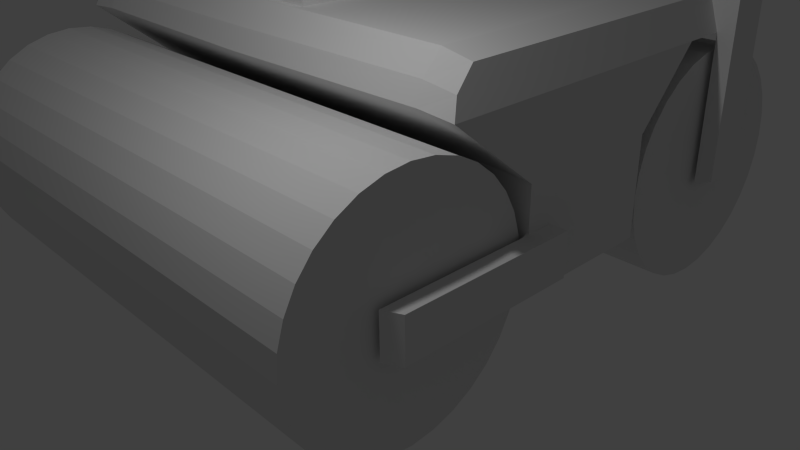 # Source: steamroller.blend  (saved by Blender 2.73.0; exported with 4.5.12 LTS)
import bpy
from mathutils import Matrix  # noqa: F401  (used for matrix-valued properties, if any)

bpy.ops.wm.read_factory_settings(use_empty=True)
scene = bpy.context.scene
scene.name = 'Scene'

# ---- collections
col_collection_1 = bpy.data.collections.new('Collection 1'); scene.collection.children.link(col_collection_1)

# ---- materials (node trees are filled in below, after node groups)
mat_material = bpy.data.materials.new('Material')
mat_material.alpha_threshold = 0.0
mat_material.use_transparent_shadow = False
mat_material.roughness = 0.5
mat_material.line_color = (0.0, 0.0, 0.0, 1.0)

# ---- material node trees

# ---- world
world_world = bpy.data.worlds.new('World'); scene.world = world_world
world_world.color = (0.05088, 0.05088, 0.05088)
world_world.use_sun_shadow = False
world_world.sun_shadow_jitter_overblur = 0.0
world_world.cycles.sampling_method = 'MANUAL'
world_world.cycles.sample_map_resolution = 256

# ---- cameras
cam_camera = bpy.data.cameras.new('Camera')
cam_camera.clip_end = 100.0
cam_camera.lens = 35.0
cam_camera.sensor_width = 32.0
cam_camera.sensor_height = 18.0
cam_camera.ortho_scale = 7.314
cam_camera.dof.focus_distance = 0.0
cam_camera.dof.aperture_fstop = 128.0

# ---- lights
light_lamp = bpy.data.lights.new('Lamp', 'POINT')
light_lamp.transmission_factor = 0.0
light_lamp.cutoff_distance = 30.0
light_lamp.energy = 100.0
light_lamp.shadow_buffer_clip_start = 1.001
light_lamp.shadow_soft_size = 0.1
light_lamp.shadow_maximum_resolution = 0.006
light_lamp.use_absolute_resolution = True
light_lamp.cycles.use_multiple_importance_sampling = False

# ---- meshes
me_cube = bpy.data.meshes.new('Cube')
me_cube.from_pydata([(3.051, 1.0, 0.9974), (3.051, -0.7677, 0.9974), (3.051, 1.749, 2.997), (3.051, -1.786, 2.997), (3.051, -5.96e-08, 0.9974), (0.0, 1.0, 0.9974), (3.051, 1.0, 2.176), (0.0, -0.7677, 0.9974), (3.051, -0.7677, 2.176), (3.051, -5.364e-07, 2.997), (0.0, 1.749, 2.997), (0.0, -1.786, 2.997), (0.0, 1.0, 2.176), (0.0, -0.7677, 2.176), (3.051, -2.98e-07, 2.176), (2.916, 3.271, 2.928), (0.0, 1.192e-07, 0.9974), (2.988, -0.8095, 1.402), (2.988, -0.8363, 1.13), (2.988, -0.9155, 0.8689), (2.988, -1.044, 0.6282), (2.988, -1.217, 0.4173), (2.988, -1.428, 0.2442), (2.988, -1.669, 0.1156), (2.988, -1.93, 0.03637), (2.988, -2.201, 0.009622), (2.988, -2.473, 0.03637), (2.988, -2.734, 0.1156), (2.988, -2.975, 0.2442), (2.988, -3.186, 0.4173), (2.988, -3.359, 0.6282), (2.988, -3.487, 0.8689), (2.988, -3.567, 1.13), (2.988, -3.593, 1.402), (2.988, -3.567, 1.673), (2.988, -3.487, 1.934), (2.988, -3.359, 2.175), (2.988, -3.186, 2.386), (2.988, -2.975, 2.559), (2.988, -2.734, 2.688), (2.988, -2.473, 2.767), (2.988, -2.201, 2.794), (2.988, -1.93, 2.767), (2.988, -1.669, 2.688), (2.988, -1.428, 2.559), (2.988, -1.217, 2.386), (2.988, -1.044, 2.175), (2.988, -0.9155, 1.934), (2.988, -0.8363, 1.673), (2.988, 3.892, 1.402), (2.988, 3.865, 1.13), (2.988, 3.786, 0.8689), (2.988, 3.657, 0.6282), (2.988, 3.484, 0.4173), (2.988, 3.273, 0.2442), (2.988, 3.032, 0.1156), (2.988, 2.771, 0.03637), (2.988, 2.5, 0.009622), (2.988, 2.228, 0.03637), (2.988, 1.967, 0.1156), (2.988, 1.726, 0.2442), (2.988, 1.515, 0.4173), (2.988, 1.342, 0.6282), (2.988, 1.214, 0.8689), (2.988, 1.135, 1.13), (2.988, 1.108, 1.402), (2.988, 1.135, 1.673), (2.988, 1.214, 1.934), (2.988, 1.342, 2.175), (2.988, 1.515, 2.386), (2.988, 1.726, 2.559), (2.988, 1.967, 2.688), (2.988, 2.228, 2.767), (2.988, 2.5, 2.794), (2.988, 2.771, 2.767), (2.988, 3.032, 2.688), (2.988, 3.273, 2.559), (2.988, 3.484, 2.386), (2.988, 3.657, 2.175), (2.988, 3.786, 1.934), (2.988, 3.865, 1.673), (2.916, 1.749, 3.402), (2.916, -1.439, 3.402), (2.916, -5.364e-07, 3.402), (0.0, 1.749, 3.471), (0.0, -1.439, 3.471), (0.0, -1.788e-07, 3.471), (0.0, 3.271, 2.997), (2.916, 3.158, 3.295), (0.0, 3.158, 3.364), (2.988, -0.8229, 1.266), (0.0, -0.8095, 1.402), (0.0, -0.8363, 1.13), (2.988, -0.8759, 0.9995), (0.0, -0.9155, 0.8689), (2.988, -0.9798, 0.7486), (0.0, -1.044, 0.6282), (2.988, -1.131, 0.5228), (0.0, -1.217, 0.4173), (2.988, -1.323, 0.3308), (0.0, -1.428, 0.2442), (2.988, -1.548, 0.1799), (0.0, -1.669, 0.1156), (2.988, -1.799, 0.07597), (0.0, -1.93, 0.03637), (2.988, -2.066, 0.02299), (0.0, -2.201, 0.009621), (2.988, -2.337, 0.02299), (0.0, -2.473, 0.03637), (2.988, -2.604, 0.07597), (0.0, -2.734, 0.1156), (2.988, -2.854, 0.1799), (0.0, -2.975, 0.2442), (2.988, -3.08, 0.3308), (0.0, -3.186, 0.4173), (2.988, -3.272, 0.5228), (0.0, -3.359, 0.6282), (2.988, -3.423, 0.7486), (0.0, -3.487, 0.8689), (2.988, -3.527, 0.9995), (0.0, -3.567, 1.13), (2.988, -3.58, 1.266), (0.0, -3.593, 1.402), (2.988, -3.58, 1.537), (0.0, -3.567, 1.673), (2.988, -3.527, 1.804), (0.0, -3.487, 1.934), (2.988, -3.423, 2.055), (0.0, -3.359, 2.175), (2.988, -3.272, 2.28), (0.0, -3.186, 2.386), (2.988, -3.08, 2.472), (0.0, -2.975, 2.559), (2.988, -2.854, 2.623), (0.0, -2.734, 2.688), (2.988, -2.604, 2.727), (0.0, -2.473, 2.767), (2.988, -2.337, 2.78), (0.0, -2.201, 2.794), (2.988, -2.066, 2.78), (0.0, -1.93, 2.767), (2.988, -1.799, 2.727), (0.0, -1.669, 2.688), (2.988, -1.548, 2.623), (0.0, -1.428, 2.559), (2.988, -1.323, 2.472), (0.0, -1.217, 2.386), (2.988, -1.131, 2.28), (0.0, -1.044, 2.175), (2.988, -0.9798, 2.055), (0.0, -0.9155, 1.934), (2.988, -0.8759, 1.804), (0.0, -0.8363, 1.673), (2.988, -0.8229, 1.537), (2.988, 3.878, 1.266), (0.0, 3.892, 1.402), (0.0, 3.865, 1.13), (2.988, 3.825, 0.9995), (0.0, 3.786, 0.8689), (2.988, 3.721, 0.7486), (0.0, 3.657, 0.6282), (2.988, 3.571, 0.5228), (0.0, 3.484, 0.4173), (2.988, 3.379, 0.3308), (0.0, 3.273, 0.2442), (2.988, 3.153, 0.1799), (0.0, 3.032, 0.1156), (2.988, 2.902, 0.07597), (0.0, 2.771, 0.03637), (2.988, 2.636, 0.02299), (0.0, 2.5, 0.009621), (2.988, 2.364, 0.02299), (0.0, 2.228, 0.03637), (2.988, 2.098, 0.07597), (0.0, 1.967, 0.1156), (2.988, 1.847, 0.1799), (0.0, 1.726, 0.2442), (2.988, 1.621, 0.3308), (0.0, 1.515, 0.4173), (2.988, 1.429, 0.5228), (0.0, 1.342, 0.6282), (2.988, 1.278, 0.7486), (0.0, 1.214, 0.8689), (2.988, 1.174, 0.9995), (0.0, 1.135, 1.13), (2.988, 1.121, 1.266), (0.0, 1.108, 1.402), (2.988, 1.121, 1.537), (0.0, 1.135, 1.673), (2.988, 1.174, 1.804), (0.0, 1.214, 1.934), (2.988, 1.278, 2.055), (0.0, 1.342, 2.175), (2.988, 1.429, 2.28), (0.0, 1.515, 2.386), (2.988, 1.621, 2.472), (0.0, 1.726, 2.559), (2.988, 1.847, 2.623), (0.0, 1.967, 2.688), (2.988, 2.098, 2.727), (0.0, 2.228, 2.767), (2.988, 2.364, 2.78), (0.0, 2.5, 2.794), (2.988, 2.636, 2.78), (0.0, 2.771, 2.767), (2.988, 2.902, 2.727), (0.0, 3.032, 2.688), (2.988, 3.153, 2.623), (0.0, 3.273, 2.559), (2.988, 3.379, 2.472), (0.0, 3.484, 2.386), (2.988, 3.571, 2.28), (0.0, 3.657, 2.175), (2.988, 3.721, 2.055), (0.0, 3.786, 1.934), (2.988, 3.825, 1.804), (0.0, 3.865, 1.673), (2.988, 3.878, 1.537), (0.0, 3.825, 1.804), (0.0, 3.878, 1.537), (0.0, 3.721, 2.055), (0.0, 3.571, 2.28), (0.0, 3.379, 2.472), (0.0, 3.153, 2.623), (0.0, 2.902, 2.727), (0.0, 2.636, 2.78), (0.0, 2.364, 2.78), (0.0, 2.098, 2.727), (0.0, 1.847, 2.623), (0.0, 1.621, 2.472), (0.0, 1.429, 2.28), (0.0, 1.278, 2.055), (0.0, 1.174, 1.804), (0.0, 1.121, 1.537), (0.0, 1.121, 1.266), (0.0, 1.174, 0.9995), (0.0, 1.278, 0.7486), (0.0, 1.429, 0.5228), (0.0, 1.621, 0.3308), (0.0, 1.847, 0.1799), (0.0, 2.098, 0.07597), (0.0, 2.364, 0.02299), (0.0, 2.636, 0.02299), (0.0, 2.902, 0.07597), (0.0, 3.153, 0.1799), (0.0, 3.379, 0.3308), (0.0, 3.571, 0.5228), (0.0, 3.721, 0.7486), (0.0, 3.825, 0.9995), (0.0, 3.878, 1.266), (0.0, -0.8759, 1.804), (0.0, -0.8229, 1.537), (0.0, -0.9798, 2.055), (0.0, -1.131, 2.28), (0.0, -1.323, 2.472), (0.0, -1.548, 2.623), (0.0, -1.799, 2.727), (0.0, -2.066, 2.78), (0.0, -2.337, 2.78), (0.0, -2.604, 2.727), (0.0, -2.854, 2.623), (0.0, -3.08, 2.472), (0.0, -3.272, 2.28), (0.0, -3.423, 2.055), (0.0, -3.527, 1.804), (0.0, -3.58, 1.537), (0.0, -3.58, 1.266), (0.0, -3.527, 0.9995), (0.0, -3.423, 0.7486), (0.0, -3.272, 0.5228), (0.0, -3.08, 0.3308), (0.0, -2.854, 0.1799), (0.0, -2.604, 0.07597), (0.0, -2.337, 0.02299), (0.0, -2.066, 0.02299), (0.0, -1.799, 0.07597), (0.0, -1.548, 0.1799), (0.0, -1.323, 0.3308), (0.0, -1.131, 0.5228), (0.0, -0.9798, 0.7486), (0.0, -0.8759, 0.9995), (0.0, -0.8229, 1.266), (2.916, 2.764, 3.402), (2.916, 2.256, 3.402), (3.051, 2.256, 2.997), (3.051, 2.764, 2.997), (0.0, 2.764, 3.471), (0.0, 2.256, 3.471), (0.0, 2.256, 2.997), (0.0, 2.764, 2.997), (3.25, 2.764, 3.407), (3.25, 2.256, 3.407), (3.25, 2.256, 2.967), (3.25, 2.764, 2.967), (3.051, 2.256, 1.229), (3.051, 2.764, 1.229), (3.25, 2.256, 1.324), (3.25, 2.764, 1.324), (0.614, -0.3979, 3.439), (0.614, -1.364, 3.439), (0.614, -0.3979, 3.666), (0.614, -1.364, 3.666), (0.0, -0.3979, 3.666), (0.614, -0.3979, 3.552), (0.0, -0.3979, 3.439), (0.614, -0.6434, 3.666), (0.614, -1.364, 3.552), (0.614, -0.6434, 3.439), (0.0, -1.364, 3.666), (0.0, -1.364, 3.439), (0.0, -0.6434, 3.666), (0.0, -0.6434, 3.439), (0.0, -1.364, 3.552), (0.614, -0.6434, 3.552), (0.0, -0.3979, 3.552), (0.614, -0.3979, 4.574), (0.0, -0.3979, 4.574), (0.614, -0.5426, 4.574), (0.0, -0.5426, 4.574), (2.632, 1.0, 1.027), (2.632, -0.7677, 1.027), (2.632, 1.749, 3.027), (2.632, -1.786, 3.027), (2.632, 1.0, 2.206), (2.632, -0.7677, 2.206), (2.632, 2.98e-08, 1.027), (2.564, 1.749, 3.467), (2.564, -1.439, 3.467), (2.564, -3.576e-07, 3.467), (2.564, 3.271, 2.993), (2.564, 3.158, 3.36), (2.632, 2.256, 3.027), (2.632, 2.764, 3.027), (2.564, 2.256, 3.467), (2.564, 2.764, 3.467), (2.983, -1.694, 3.2), (2.983, 1.749, 3.2), (2.983, -5.364e-07, 3.2), (2.916, 3.214, 3.112), (0.0, 3.214, 3.181), (2.983, 2.256, 3.2), (2.983, 2.764, 3.2), (3.25, 2.256, 3.187), (3.25, 2.764, 3.187), (0.0, -1.694, 3.234), (2.598, -1.694, 3.247), (2.564, 3.214, 3.176), (2.916, -0.4499, 1.16), (2.916, -0.4499, 1.667), (3.051, -0.8549, 1.667), (3.051, -0.8549, 1.16), (3.25, -0.4451, 1.16), (3.25, -0.4451, 1.667), (3.25, -0.8855, 1.667), (3.25, -0.8855, 1.16), (3.051, -2.623, 1.667), (3.051, -2.623, 1.16), (3.25, -2.528, 1.667), (3.25, -2.528, 1.16), (2.983, -0.6524, 1.667), (2.983, -0.6524, 1.16), (3.25, -0.6653, 1.667), (3.25, -0.6653, 1.16)], [], [(337, 336, 81, 83), (14, 9, 3, 8), (321, 323, 12, 10), (323, 319, 5, 12), (320, 324, 13, 7), (324, 322, 11, 13), (4, 14, 8, 1), (0, 6, 14, 4), (6, 2, 9, 14), (341, 285, 15, 338), (319, 325, 16, 5), (325, 320, 7, 16), (281, 90, 18, 92), (280, 93, 19, 94), (279, 95, 20, 96), (278, 97, 21, 98), (277, 99, 22, 100), (276, 101, 23, 102), (275, 103, 24, 104), (274, 105, 25, 106), (273, 107, 26, 108), (272, 109, 27, 110), (271, 111, 28, 112), (270, 113, 29, 114), (269, 115, 30, 116), (268, 117, 31, 118), (267, 119, 32, 120), (266, 121, 33, 122), (265, 123, 34, 124), (264, 125, 35, 126), (263, 127, 36, 128), (262, 129, 37, 130), (261, 131, 38, 132), (260, 133, 39, 134), (259, 135, 40, 136), (258, 137, 41, 138), (257, 139, 42, 140), (256, 141, 43, 142), (255, 143, 44, 144), (254, 145, 45, 146), (253, 147, 46, 148), (252, 149, 47, 150), (18, 90, 17, 153, 48, 151, 47, 149, 46, 147, 45, 145, 44, 143, 43, 141, 42, 139, 41, 137, 40, 135, 39, 133, 38, 131, 37, 129, 36, 127, 35, 125, 34, 123, 33, 121, 32, 119, 31, 117, 30, 115, 29, 113, 28, 111, 27, 109, 26, 107, 25, 105, 24, 103, 23, 101, 22, 99, 21, 97, 20, 95, 19, 93), (251, 153, 17, 91), (250, 151, 48, 152), (249, 154, 50, 156), (248, 157, 51, 158), (247, 159, 52, 160), (246, 161, 53, 162), (245, 163, 54, 164), (244, 165, 55, 166), (243, 167, 56, 168), (242, 169, 57, 170), (241, 171, 58, 172), (240, 173, 59, 174), (239, 175, 60, 176), (238, 177, 61, 178), (237, 179, 62, 180), (236, 181, 63, 182), (235, 183, 64, 184), (234, 185, 65, 186), (233, 187, 66, 188), (232, 189, 67, 190), (231, 191, 68, 192), (230, 193, 69, 194), (229, 195, 70, 196), (228, 197, 71, 198), (227, 199, 72, 200), (226, 201, 73, 202), (225, 203, 74, 204), (224, 205, 75, 206), (223, 207, 76, 208), (222, 209, 77, 210), (221, 211, 78, 212), (220, 213, 79, 214), (50, 154, 49, 217, 80, 215, 79, 213, 78, 211, 77, 209, 76, 207, 75, 205, 74, 203, 73, 201, 72, 199, 71, 197, 70, 195, 69, 193, 68, 191, 67, 189, 66, 187, 65, 185, 64, 183, 63, 181, 62, 179, 61, 177, 60, 175, 59, 173, 58, 171, 57, 169, 56, 167, 55, 165, 54, 163, 53, 161, 52, 159, 51, 157), (219, 217, 49, 155), (218, 215, 80, 216), (328, 86, 85, 327), (326, 84, 86, 328), (335, 337, 83, 82), (346, 339, 89, 330), (334, 282, 88, 330), (332, 289, 87, 329), (214, 79, 215, 218), (216, 80, 217, 219), (212, 78, 213, 220), (210, 77, 211, 221), (208, 76, 209, 222), (206, 75, 207, 223), (204, 74, 205, 224), (202, 73, 203, 225), (200, 72, 201, 226), (198, 71, 199, 227), (196, 70, 197, 228), (194, 69, 195, 229), (192, 68, 193, 230), (190, 67, 191, 231), (188, 66, 189, 232), (186, 65, 187, 233), (184, 64, 185, 234), (182, 63, 183, 235), (180, 62, 181, 236), (178, 61, 179, 237), (176, 60, 177, 238), (174, 59, 175, 239), (172, 58, 173, 240), (170, 57, 171, 241), (168, 56, 169, 242), (166, 55, 167, 243), (164, 54, 165, 244), (162, 53, 163, 245), (160, 52, 161, 246), (158, 51, 159, 247), (156, 50, 157, 248), (155, 49, 154, 249), (150, 47, 151, 250), (152, 48, 153, 251), (148, 46, 149, 252), (146, 45, 147, 253), (144, 44, 145, 254), (142, 43, 143, 255), (140, 42, 141, 256), (138, 41, 139, 257), (136, 40, 137, 258), (134, 39, 135, 259), (132, 38, 133, 260), (130, 37, 131, 261), (128, 36, 129, 262), (126, 35, 127, 263), (124, 34, 125, 264), (122, 33, 123, 265), (120, 32, 121, 266), (118, 31, 119, 267), (116, 30, 117, 268), (114, 29, 115, 269), (112, 28, 113, 270), (110, 27, 111, 271), (108, 26, 109, 272), (106, 25, 107, 273), (104, 24, 105, 274), (102, 23, 103, 275), (100, 22, 101, 276), (98, 21, 99, 277), (96, 20, 97, 278), (94, 19, 95, 279), (92, 18, 93, 280), (91, 17, 90, 281), (340, 284, 292, 342), (321, 10, 288, 331), (331, 288, 289, 332), (326, 81, 283, 333), (333, 283, 282, 334), (336, 2, 284, 340), (341, 282, 290, 343), (342, 292, 293, 343), (282, 283, 291, 290), (335, 345, 322, 3), (294, 295, 297, 296), (292, 284, 294, 296), (285, 293, 297, 295), (344, 345, 327, 85), (293, 292, 296, 297), (284, 285, 295, 294), (314, 303, 298, 304), (313, 306, 299, 307), (311, 304, 298, 307), (301, 305, 310, 308), (310, 305, 317, 318), (309, 311, 307, 299), (306, 312, 309, 299), (301, 308, 312, 306), (303, 313, 307, 298), (300, 305, 313, 303), (305, 301, 306, 313), (302, 300, 303, 314), (317, 315, 316, 318), (305, 300, 315, 317), (300, 302, 316, 315), (287, 333, 334, 286), (84, 326, 333, 287), (284, 331, 332, 285), (2, 321, 331, 284), (285, 332, 329, 15), (286, 334, 330, 89), (338, 346, 330, 88), (81, 326, 328, 83), (83, 328, 327, 82), (4, 1, 320, 325), (0, 4, 325, 319), (8, 3, 322, 324), (1, 8, 324, 320), (6, 0, 319, 323), (2, 6, 323, 321), (15, 329, 346, 338), (11, 322, 345, 344), (82, 327, 345, 335), (291, 342, 343, 290), (285, 341, 343, 293), (81, 336, 340, 283), (283, 340, 342, 291), (329, 87, 339, 346), (3, 9, 337, 335), (282, 341, 338, 88), (9, 2, 336, 337), (359, 349, 353, 361), (360, 347, 351, 362), (361, 353, 354, 362), (347, 348, 352, 351), (355, 356, 358, 357), (353, 349, 355, 357), (350, 354, 358, 356), (354, 353, 357, 358), (349, 350, 356, 355), (352, 361, 362, 351), (350, 360, 362, 354), (348, 359, 361, 352)])
_uv = me_cube.uv_layers.new(name='UVMap')
_uv.uv.foreach_set('vector', [0.7522, 0.1911, 0.8043, 0.1863, 0.8043, 0.1914, 0.7523, 0.1958, 0.7521, 0.1616, 0.7521, 0.1863, 0.698, 0.1805, 0.7274, 0.1582, 0.812, 0.1728, 0.7865, 0.1513, 0.8293, 0.08808, 0.8723, 0.1178, 0.7865, 0.1513, 0.7704, 0.1392, 0.7903, 0.07469, 0.8293, 0.08808, 0.734, 0.1401, 0.7182, 0.1523, 0.6815, 0.0992, 0.7141, 0.08111, 0.7182, 0.1523, 0.692, 0.1716, 0.6499, 0.1295, 0.6815, 0.0992, 0.7521, 0.1441, 0.7521, 0.1616, 0.7274, 0.1582, 0.7359, 0.1437, 0.7684, 0.1431, 0.777, 0.1579, 0.7521, 0.1616, 0.7521, 0.1441, 0.777, 0.1579, 0.8043, 0.1813, 0.7521, 0.1863, 0.7521, 0.1616, 0.8214, 0.1894, 0.8213, 0.1875, 0.8261, 0.1894, 0.8255, 0.1901, 0.7704, 0.1392, 0.7521, 0.1371, 0.7511, 0.07272, 0.7903, 0.07469, 0.7521, 0.1371, 0.734, 0.1401, 0.7141, 0.08111, 0.7511, 0.07272, 0.0861, 0.8243, 0.1796, 0.4209, 0.1821, 0.4147, 0.09968, 0.8495, 0.1159, 0.8752, 0.1849, 0.4068, 0.1877, 0.3988, 0.1336, 0.9013, 0.1542, 0.9278, 0.1907, 0.3887, 0.1936, 0.3784, 0.1763, 0.9545, 0.2015, 0.9264, 0.1966, 0.3659, 0.1996, 0.3531, 0.2232, 0.8984, 0.2433, 0.8709, 0.2025, 0.3383, 0.2021, 0.3489, 0.2603, 0.8439, 0.2758, 0.8173, 0.2021, 0.3526, 0.204, 0.3623, 0.2884, 0.7916, 0.2997, 0.7664, 0.2056, 0.3709, 0.2073, 0.3787, 0.3085, 0.7422, 0.316, 0.7185, 0.2086, 0.3857, 0.21, 0.3918, 0.3214, 0.6958, 0.3255, 0.6738, 0.2109, 0.3974, 0.212, 0.4021, 0.3278, 0.6529, 0.329, 0.6326, 0.2123, 0.4065, 0.2132, 0.4101, 0.3285, 0.6135, 0.3271, 0.5951, 0.213, 0.4136, 0.2123, 0.4165, 0.3243, 0.5779, 0.3205, 0.5615, 0.2116, 0.4174, 0.2119, 0.4194, 0.3156, 0.5463, 0.3099, 0.5319, 0.211, 0.4216, 0.211, 0.423, 0.3033, 0.5188, 0.2959, 0.5065, 0.2097, 0.4247, 0.2079, 0.4261, 0.2877, 0.4954, 0.279, 0.4853, 0.2068, 0.4267, 0.2065, 0.4274, 0.2696, 0.4764, 0.2598, 0.4685, 0.2046, 0.4286, 0.2023, 0.4297, 0.2495, 0.4618, 0.2388, 0.4561, 0.2009, 0.4302, 0.1985, 0.4314, 0.2278, 0.4516, 0.2166, 0.4482, 0.1972, 0.432, 0.1949, 0.4329, 0.2052, 0.4459, 0.1936, 0.4447, 0.1927, 0.4338, 0.1905, 0.4346, 0.1821, 0.4447, 0.1705, 0.4457, 0.1883, 0.4354, 0.1871, 0.436, 0.159, 0.4479, 0.1476, 0.4512, 0.1845, 0.4376, 0.1816, 0.4392, 0.1364, 0.4555, 0.1256, 0.461, 0.1802, 0.44, 0.1775, 0.4416, 0.115, 0.4675, 0.1048, 0.4752, 0.1763, 0.4424, 0.1743, 0.4435, 0.09506, 0.4838, 0.08589, 0.4936, 0.1725, 0.4446, 0.1704, 0.4462, 0.07723, 0.5043, 0.0693, 0.5161, 0.1697, 0.4469, 0.1685, 0.4476, 0.06199, 0.5288, 0.05557, 0.5426, 0.1675, 0.4483, 0.1669, 0.4486, 0.04987, 0.5573, 0.04523, 0.573, 0.1664, 0.4488, 0.1662, 0.4487, 0.0414, 0.5895, 0.03882, 0.607, 0.1662, 0.4483, 0.166, 0.4487, 0.03712, 0.6253, 0.03689, 0.6445, 0.1664, 0.4483, 0.1672, 0.4469, 0.03763, 0.6644, 0.04003, 0.6853, 0.1682, 0.4449, 0.1695, 0.4426, 0.0435, 0.7067, 0.1821, 0.4147, 0.1796, 0.4209, 0.1771, 0.427, 0.1749, 0.4316, 0.1729, 0.4361, 0.1711, 0.4395, 0.1695, 0.4426, 0.1682, 0.4449, 0.1672, 0.4469, 0.1664, 0.4483, 0.166, 0.4487, 0.1662, 0.4483, 0.1662, 0.4487, 0.1664, 0.4488, 0.1669, 0.4486, 0.1675, 0.4483, 0.1685, 0.4476, 0.1697, 0.4469, 0.1704, 0.4462, 0.1725, 0.4446, 0.1743, 0.4435, 0.1763, 0.4424, 0.1775, 0.4416, 0.1802, 0.44, 0.1816, 0.4392, 0.1845, 0.4376, 0.1871, 0.436, 0.1883, 0.4354, 0.1905, 0.4346, 0.1927, 0.4338, 0.1949, 0.4329, 0.1972, 0.432, 0.1985, 0.4314, 0.2009, 0.4302, 0.2023, 0.4297, 0.2046, 0.4286, 0.2065, 0.4274, 0.2068, 0.4267, 0.2079, 0.4261, 0.2097, 0.4247, 0.211, 0.423, 0.211, 0.4216, 0.2119, 0.4194, 0.2116, 0.4174, 0.2123, 0.4165, 0.213, 0.4136, 0.2132, 0.4101, 0.2123, 0.4065, 0.212, 0.4021, 0.2109, 0.3974, 0.21, 0.3918, 0.2086, 0.3857, 0.2073, 0.3787, 0.2056, 0.3709, 0.204, 0.3623, 0.2021, 0.3526, 0.2021, 0.3489, 0.2025, 0.3383, 0.1996, 0.3531, 0.1966, 0.3659, 0.1936, 0.3784, 0.1907, 0.3887, 0.1877, 0.3988, 0.1849, 0.4068, 0.06399, 0.7755, 0.1749, 0.4316, 0.1771, 0.427, 0.07386, 0.7995, 0.04886, 0.729, 0.1711, 0.4395, 0.1729, 0.4361, 0.05536, 0.7518, 0.1434, 0.9071, 0.1943, 0.4629, 0.1976, 0.4572, 0.1632, 0.9308, 0.1856, 0.9546, 0.2012, 0.4495, 0.2045, 0.4419, 0.2103, 0.9265, 0.233, 0.8981, 0.2081, 0.4321, 0.211, 0.4227, 0.2525, 0.8699, 0.2702, 0.8417, 0.212, 0.4159, 0.2148, 0.4046, 0.285, 0.8139, 0.2981, 0.7865, 0.2176, 0.391, 0.219, 0.3782, 0.3085, 0.7598, 0.3174, 0.7338, 0.2189, 0.3699, 0.2205, 0.3554, 0.3237, 0.7086, 0.3288, 0.6844, 0.2221, 0.3385, 0.2218, 0.3484, 0.3316, 0.6614, 0.3333, 0.6393, 0.2213, 0.356, 0.2207, 0.3643, 0.333, 0.6185, 0.3317, 0.5987, 0.2199, 0.3709, 0.2189, 0.3779, 0.3287, 0.5802, 0.3248, 0.5627, 0.2176, 0.3837, 0.2163, 0.3897, 0.3196, 0.5466, 0.3135, 0.5315, 0.2146, 0.3949, 0.2118, 0.3982, 0.3064, 0.5177, 0.2986, 0.505, 0.2101, 0.3996, 0.2084, 0.4039, 0.2899, 0.4936, 0.2807, 0.4834, 0.2063, 0.4081, 0.2044, 0.4118, 0.2707, 0.4744, 0.2604, 0.4665, 0.2021, 0.4158, 0.1988, 0.4187, 0.2496, 0.4599, 0.2385, 0.4544, 0.197, 0.4202, 0.195, 0.4231, 0.227, 0.4502, 0.2154, 0.4471, 0.1925, 0.4267, 0.1904, 0.4293, 0.2037, 0.4452, 0.1919, 0.4445, 0.1879, 0.4329, 0.1858, 0.4353, 0.18, 0.4449, 0.1683, 0.4464, 0.1834, 0.4388, 0.1814, 0.4409, 0.1566, 0.4491, 0.1452, 0.4528, 0.1791, 0.4444, 0.1772, 0.4464, 0.134, 0.4576, 0.1232, 0.4636, 0.1752, 0.4497, 0.1741, 0.4511, 0.1127, 0.4705, 0.1026, 0.4785, 0.1723, 0.4544, 0.1702, 0.458, 0.09303, 0.4874, 0.08403, 0.4975, 0.1695, 0.4599, 0.1677, 0.4634, 0.07559, 0.5084, 0.06789, 0.5203, 0.1673, 0.4651, 0.1662, 0.4678, 0.06082, 0.533, 0.05464, 0.5468, 0.1655, 0.4705, 0.1648, 0.4738, 0.04918, 0.5613, 0.04475, 0.5767, 0.1649, 0.4752, 0.1649, 0.4771, 0.04112, 0.5928, 0.03867, 0.6099, 0.1652, 0.479, 0.1657, 0.4804, 0.0371, 0.6274, 0.03687, 0.6459, 0.1666, 0.4817, 0.1661, 0.4843, 0.03759, 0.6649, 0.03983, 0.6847, 0.1676, 0.4849, 0.1699, 0.4855, 0.04309, 0.7049, 0.04803, 0.7258, 0.1716, 0.4848, 0.1739, 0.4847, 0.05406, 0.7471, 0.06197, 0.769, 0.1756, 0.4835, 0.1783, 0.4819, 0.07102, 0.7911, 0.1976, 0.4572, 0.1943, 0.4629, 0.1908, 0.4686, 0.1875, 0.4727, 0.1842, 0.4767, 0.1812, 0.4794, 0.1783, 0.4819, 0.1756, 0.4835, 0.1739, 0.4847, 0.1716, 0.4848, 0.1699, 0.4855, 0.1676, 0.4849, 0.1661, 0.4843, 0.1666, 0.4817, 0.1657, 0.4804, 0.1652, 0.479, 0.1649, 0.4771, 0.1649, 0.4752, 0.1648, 0.4738, 0.1655, 0.4705, 0.1662, 0.4678, 0.1673, 0.4651, 0.1677, 0.4634, 0.1695, 0.4599, 0.1702, 0.458, 0.1723, 0.4544, 0.1741, 0.4511, 0.1752, 0.4497, 0.1772, 0.4464, 0.1791, 0.4444, 0.1814, 0.4409, 0.1834, 0.4388, 0.1858, 0.4353, 0.1879, 0.4329, 0.1904, 0.4293, 0.1925, 0.4267, 0.195, 0.4231, 0.197, 0.4202, 0.1988, 0.4187, 0.2021, 0.4158, 0.2044, 0.4118, 0.2063, 0.4081, 0.2084, 0.4039, 0.2101, 0.3996, 0.2118, 0.3982, 0.2146, 0.3949, 0.2163, 0.3897, 0.2176, 0.3837, 0.2189, 0.3779, 0.2199, 0.3709, 0.2207, 0.3643, 0.2213, 0.356, 0.2218, 0.3484, 0.2221, 0.3385, 0.2205, 0.3554, 0.2189, 0.3699, 0.219, 0.3782, 0.2176, 0.391, 0.2148, 0.4046, 0.212, 0.4159, 0.211, 0.4227, 0.2081, 0.4321, 0.2045, 0.4419, 0.2012, 0.4495, 0.1091, 0.86, 0.1875, 0.4727, 0.1908, 0.4686, 0.125, 0.8834, 0.08215, 0.8138, 0.1812, 0.4794, 0.1842, 0.4767, 0.09448, 0.8367, 0.7525, 0.2038, 0.7538, 0.2842, 0.6853, 0.2706, 0.6978, 0.1986, 0.8052, 0.1991, 0.8265, 0.2767, 0.7538, 0.2842, 0.7525, 0.2038, 0.6978, 0.1855, 0.7522, 0.1911, 0.7523, 0.1958, 0.6976, 0.1906, 0.8281, 0.1915, 0.9192, 0.2114, 0.9095, 0.2245, 0.8273, 0.1929, 0.8235, 0.1952, 0.8214, 0.1914, 0.8248, 0.1909, 0.8273, 0.1929, 0.8256, 0.1844, 0.9144, 0.166, 0.9289, 0.1982, 0.8289, 0.1901, 0.07102, 0.7911, 0.1783, 0.4819, 0.1812, 0.4794, 0.08215, 0.8138, 0.09448, 0.8367, 0.1842, 0.4767, 0.1875, 0.4727, 0.1091, 0.86, 0.05406, 0.7471, 0.1739, 0.4847, 0.1756, 0.4835, 0.06197, 0.769, 0.04309, 0.7049, 0.1699, 0.4855, 0.1716, 0.4848, 0.04803, 0.7258, 0.03759, 0.6649, 0.1661, 0.4843, 0.1676, 0.4849, 0.03983, 0.6847, 0.0371, 0.6274, 0.1657, 0.4804, 0.1666, 0.4817, 0.03687, 0.6459, 0.04112, 0.5928, 0.1649, 0.4771, 0.1652, 0.479, 0.03867, 0.6099, 0.04918, 0.5613, 0.1648, 0.4738, 0.1649, 0.4752, 0.04475, 0.5767, 0.06082, 0.533, 0.1662, 0.4678, 0.1655, 0.4705, 0.05464, 0.5468, 0.07559, 0.5084, 0.1677, 0.4634, 0.1673, 0.4651, 0.06789, 0.5203, 0.09303, 0.4874, 0.1702, 0.458, 0.1695, 0.4599, 0.08403, 0.4975, 0.1127, 0.4705, 0.1741, 0.4511, 0.1723, 0.4544, 0.1026, 0.4785, 0.134, 0.4576, 0.1772, 0.4464, 0.1752, 0.4497, 0.1232, 0.4636, 0.1566, 0.4491, 0.1814, 0.4409, 0.1791, 0.4444, 0.1452, 0.4528, 0.18, 0.4449, 0.1858, 0.4353, 0.1834, 0.4388, 0.1683, 0.4464, 0.2037, 0.4452, 0.1904, 0.4293, 0.1879, 0.4329, 0.1919, 0.4445, 0.227, 0.4502, 0.195, 0.4231, 0.1925, 0.4267, 0.2154, 0.4471, 0.2496, 0.4599, 0.1988, 0.4187, 0.197, 0.4202, 0.2385, 0.4544, 0.2707, 0.4744, 0.2044, 0.4118, 0.2021, 0.4158, 0.2604, 0.4665, 0.2899, 0.4936, 0.2084, 0.4039, 0.2063, 0.4081, 0.2807, 0.4834, 0.3064, 0.5177, 0.2118, 0.3982, 0.2101, 0.3996, 0.2986, 0.505, 0.3196, 0.5466, 0.2163, 0.3897, 0.2146, 0.3949, 0.3135, 0.5315, 0.3287, 0.5802, 0.2189, 0.3779, 0.2176, 0.3837, 0.3248, 0.5627, 0.333, 0.6185, 0.2207, 0.3643, 0.2199, 0.3709, 0.3317, 0.5987, 0.3316, 0.6614, 0.2218, 0.3484, 0.2213, 0.356, 0.3333, 0.6393, 0.3237, 0.7086, 0.2205, 0.3554, 0.2221, 0.3385, 0.3288, 0.6844, 0.3085, 0.7598, 0.219, 0.3782, 0.2189, 0.3699, 0.3174, 0.7338, 0.285, 0.8139, 0.2148, 0.4046, 0.2176, 0.391, 0.2981, 0.7865, 0.2525, 0.8699, 0.211, 0.4227, 0.212, 0.4159, 0.2702, 0.8417, 0.2103, 0.9265, 0.2045, 0.4419, 0.2081, 0.4321, 0.233, 0.8981, 0.1632, 0.9308, 0.1976, 0.4572, 0.2012, 0.4495, 0.1856, 0.9546, 0.125, 0.8834, 0.1908, 0.4686, 0.1943, 0.4629, 0.1434, 0.9071, 0.0435, 0.7067, 0.1695, 0.4426, 0.1711, 0.4395, 0.04886, 0.729, 0.05536, 0.7518, 0.1729, 0.4361, 0.1749, 0.4316, 0.06399, 0.7755, 0.03763, 0.6644, 0.1672, 0.4469, 0.1682, 0.4449, 0.04003, 0.6853, 0.03712, 0.6253, 0.166, 0.4487, 0.1664, 0.4483, 0.03689, 0.6445, 0.0414, 0.5895, 0.1662, 0.4487, 0.1662, 0.4483, 0.03882, 0.607, 0.04987, 0.5573, 0.1669, 0.4486, 0.1664, 0.4488, 0.04523, 0.573, 0.06199, 0.5288, 0.1685, 0.4476, 0.1675, 0.4483, 0.05557, 0.5426, 0.07723, 0.5043, 0.1704, 0.4462, 0.1697, 0.4469, 0.0693, 0.5161, 0.09506, 0.4838, 0.1743, 0.4435, 0.1725, 0.4446, 0.08589, 0.4936, 0.115, 0.4675, 0.1775, 0.4416, 0.1763, 0.4424, 0.1048, 0.4752, 0.1364, 0.4555, 0.1816, 0.4392, 0.1802, 0.44, 0.1256, 0.461, 0.159, 0.4479, 0.1871, 0.436, 0.1845, 0.4376, 0.1476, 0.4512, 0.1821, 0.4447, 0.1905, 0.4346, 0.1883, 0.4354, 0.1705, 0.4457, 0.2052, 0.4459, 0.1949, 0.4329, 0.1927, 0.4338, 0.1936, 0.4447, 0.2278, 0.4516, 0.1985, 0.4314, 0.1972, 0.432, 0.2166, 0.4482, 0.2495, 0.4618, 0.2023, 0.4297, 0.2009, 0.4302, 0.2388, 0.4561, 0.2696, 0.4764, 0.2065, 0.4274, 0.2046, 0.4286, 0.2598, 0.4685, 0.2877, 0.4954, 0.2079, 0.4261, 0.2068, 0.4267, 0.279, 0.4853, 0.3033, 0.5188, 0.211, 0.423, 0.2097, 0.4247, 0.2959, 0.5065, 0.3156, 0.5463, 0.2119, 0.4194, 0.211, 0.4216, 0.3099, 0.5319, 0.3243, 0.5779, 0.2123, 0.4165, 0.2116, 0.4174, 0.3205, 0.5615, 0.3285, 0.6135, 0.2132, 0.4101, 0.213, 0.4136, 0.3271, 0.5951, 0.3278, 0.6529, 0.212, 0.4021, 0.2123, 0.4065, 0.329, 0.6326, 0.3214, 0.6958, 0.21, 0.3918, 0.2109, 0.3974, 0.3255, 0.6738, 0.3085, 0.7422, 0.2073, 0.3787, 0.2086, 0.3857, 0.316, 0.7185, 0.2884, 0.7916, 0.204, 0.3623, 0.2056, 0.3709, 0.2997, 0.7664, 0.2603, 0.8439, 0.2021, 0.3489, 0.2021, 0.3526, 0.2758, 0.8173, 0.2232, 0.8984, 0.1996, 0.3531, 0.2025, 0.3383, 0.2433, 0.8709, 0.1763, 0.9545, 0.1936, 0.3784, 0.1966, 0.3659, 0.2015, 0.9264, 0.1336, 0.9013, 0.1877, 0.3988, 0.1907, 0.3887, 0.1542, 0.9278, 0.09968, 0.8495, 0.1821, 0.4147, 0.1849, 0.4068, 0.1159, 0.8752, 0.07386, 0.7995, 0.1771, 0.427, 0.1796, 0.4209, 0.0861, 0.8243, 0.8162, 0.1887, 0.8171, 0.1857, 0.8183, 0.1868, 0.818, 0.1883, 0.812, 0.1728, 0.8723, 0.1178, 0.8952, 0.1393, 0.8205, 0.179, 0.8205, 0.179, 0.8952, 0.1393, 0.9144, 0.166, 0.8256, 0.1844, 0.8052, 0.1991, 0.8043, 0.1914, 0.8154, 0.1917, 0.8158, 0.1979, 0.8158, 0.1979, 0.8154, 0.1917, 0.8214, 0.1914, 0.8235, 0.1952, 0.8043, 0.1863, 0.8043, 0.1813, 0.8171, 0.1857, 0.8162, 0.1887, 0.8214, 0.1894, 0.8214, 0.1914, 0.82, 0.1897, 0.82, 0.1886, 0.818, 0.1883, 0.8183, 0.1868, 0.8201, 0.1874, 0.82, 0.1886, 0.8214, 0.1914, 0.8154, 0.1917, 0.8177, 0.1897, 0.82, 0.1897, 0.6977, 0.1946, 0.6685, 0.2251, 0.698, 0.1805, 0.6976, 0.1906, 0.8186, 0.1879, 0.8188, 0.188, 0.8188, 0.1878, 0.8187, 0.1878, 0.8183, 0.1868, 0.8171, 0.1857, 0.8186, 0.1879, 0.8187, 0.1878, 0.8213, 0.1875, 0.8201, 0.1874, 0.8188, 0.1878, 0.8188, 0.188, 0.6665, 0.2392, 0.6676, 0.2237, 0.618, 0.3062, 0.6853, 0.2706, 0.8201, 0.1874, 0.8183, 0.1868, 0.8187, 0.1878, 0.8188, 0.1878, 0.8171, 0.1857, 0.8213, 0.1875, 0.8188, 0.188, 0.8186, 0.1879, 0.9356, 0.8681, 0.8807, 0.8671, 0.8821, 0.8621, 0.9356, 0.8559, 0.8705, 0.859, 0.8569, 0.8285, 0.8611, 0.8263, 0.8755, 0.8546, 0.9266, 0.8269, 0.9356, 0.8559, 0.8821, 0.8621, 0.8755, 0.8546, 0.8527, 0.8309, 0.8642, 0.8642, 0.8163, 0.8666, 0.8278, 0.7976, 0.8163, 0.8666, 0.8642, 0.8642, 0.8651, 0.905, 0.8452, 0.9503, 0.8474, 0.7874, 0.9266, 0.8269, 0.8755, 0.8546, 0.8611, 0.8263, 0.8569, 0.8285, 0.8363, 0.7923, 0.8474, 0.7874, 0.8611, 0.8263, 0.8527, 0.8309, 0.8278, 0.7976, 0.8363, 0.7923, 0.8569, 0.8285, 0.8807, 0.8671, 0.8705, 0.859, 0.8755, 0.8546, 0.8821, 0.8621, 0.8786, 0.873, 0.8642, 0.8642, 0.8705, 0.859, 0.8807, 0.8671, 0.8642, 0.8642, 0.8527, 0.8309, 0.8569, 0.8285, 0.8705, 0.859, 0.9347, 0.88, 0.8786, 0.873, 0.8807, 0.8671, 0.9356, 0.8681, 0.8651, 0.905, 0.8702, 0.9067, 0.8632, 0.9548, 0.8452, 0.9503, 0.8642, 0.8642, 0.8786, 0.873, 0.8702, 0.9067, 0.8651, 0.905, 0.8786, 0.873, 0.9347, 0.88, 0.8632, 0.9548, 0.8702, 0.9067, 0.8577, 0.2649, 0.8158, 0.1979, 0.8235, 0.1952, 0.8863, 0.2464, 0.8265, 0.2767, 0.8052, 0.1991, 0.8158, 0.1979, 0.8577, 0.2649, 0.8171, 0.1857, 0.8205, 0.179, 0.8256, 0.1844, 0.8213, 0.1875, 0.8043, 0.1813, 0.812, 0.1728, 0.8205, 0.179, 0.8171, 0.1857, 0.8213, 0.1875, 0.8256, 0.1844, 0.8289, 0.1901, 0.8261, 0.1894, 0.8863, 0.2464, 0.8235, 0.1952, 0.8273, 0.1929, 0.9095, 0.2245, 0.8255, 0.1901, 0.8281, 0.1915, 0.8273, 0.1929, 0.8248, 0.1909, 0.8043, 0.1914, 0.8052, 0.1991, 0.7525, 0.2038, 0.7523, 0.1958, 0.7523, 0.1958, 0.7525, 0.2038, 0.6978, 0.1986, 0.6976, 0.1906, 0.7521, 0.1441, 0.7359, 0.1437, 0.734, 0.1401, 0.7521, 0.1371, 0.7684, 0.1431, 0.7521, 0.1441, 0.7521, 0.1371, 0.7704, 0.1392, 0.7274, 0.1582, 0.698, 0.1805, 0.692, 0.1716, 0.7182, 0.1523, 0.7359, 0.1437, 0.7274, 0.1582, 0.7182, 0.1523, 0.734, 0.1401, 0.777, 0.1579, 0.7684, 0.1431, 0.7704, 0.1392, 0.7865, 0.1513, 0.8043, 0.1813, 0.777, 0.1579, 0.7865, 0.1513, 0.812, 0.1728, 0.8261, 0.1894, 0.8289, 0.1901, 0.8281, 0.1915, 0.8255, 0.1901, 0.5906, 0.2281, 0.692, 0.1716, 0.6676, 0.2237, 0.6665, 0.2392, 0.6978, 0.1986, 0.618, 0.3062, 0.6685, 0.2251, 0.6977, 0.1946, 0.8177, 0.1897, 0.818, 0.1883, 0.82, 0.1886, 0.82, 0.1897, 0.8213, 0.1875, 0.8214, 0.1894, 0.82, 0.1886, 0.8201, 0.1874, 0.8043, 0.1914, 0.8043, 0.1863, 0.8162, 0.1887, 0.8154, 0.1917, 0.8154, 0.1917, 0.8162, 0.1887, 0.818, 0.1883, 0.8177, 0.1897, 0.8289, 0.1901, 0.9289, 0.1982, 0.9192, 0.2114, 0.8281, 0.1915, 0.698, 0.1805, 0.7521, 0.1863, 0.7522, 0.1911, 0.6978, 0.1855, 0.8214, 0.1914, 0.8214, 0.1894, 0.8255, 0.1901, 0.8248, 0.1909, 0.7521, 0.1863, 0.8043, 0.1813, 0.8043, 0.1863, 0.7522, 0.1911, 0.8162, 0.1887, 0.8171, 0.1857, 0.8183, 0.1868, 0.818, 0.1883, 0.8214, 0.1894, 0.8214, 0.1914, 0.82, 0.1897, 0.82, 0.1886, 0.818, 0.1883, 0.8183, 0.1868, 0.8201, 0.1874, 0.82, 0.1886, 0.8214, 0.1914, 0.8154, 0.1917, 0.8177, 0.1897, 0.82, 0.1897, 0.8186, 0.1879, 0.8188, 0.188, 0.8188, 0.1878, 0.8187, 0.1878, 0.8183, 0.1868, 0.8171, 0.1857, 0.8186, 0.1879, 0.8187, 0.1878, 0.8213, 0.1875, 0.8201, 0.1874, 0.8188, 0.1878, 0.8188, 0.188, 0.8201, 0.1874, 0.8183, 0.1868, 0.8187, 0.1878, 0.8188, 0.1878, 0.8171, 0.1857, 0.8213, 0.1875, 0.8188, 0.188, 0.8186, 0.1879, 0.8177, 0.1897, 0.818, 0.1883, 0.82, 0.1886, 0.82, 0.1897, 0.8213, 0.1875, 0.8214, 0.1894, 0.82, 0.1886, 0.8201, 0.1874, 0.8154, 0.1917, 0.8162, 0.1887, 0.818, 0.1883, 0.8177, 0.1897])
me_cube.materials.append(mat_material)
me_cube.use_remesh_preserve_volume = False
me_cube.use_remesh_preserve_attributes = False
me_cube.use_mirror_vertex_groups = False
me_cube.update()

# ---- objects
ob_cube = bpy.data.objects.new('Cube', me_cube)
ob_lamp = bpy.data.objects.new('Lamp', light_lamp)
ob_camera = bpy.data.objects.new('Camera', cam_camera)

# ---- transforms, parenting, visibility, modifiers, constraints
ob_cube.location = (0.0, 0.0, 0.0)
ob_cube.rotation_euler = (0.0, -0.0, 3.142)
ob_cube.scale = (0.8803, 0.8803, 0.8803)
ob_cube.lock_rotations_4d = False
ob_cube.empty_display_type = 'ARROWS'
ob_cube.lineart.crease_threshold = 0.0
_m = ob_cube.modifiers.new('Mirror', 'MIRROR')
_m.use_clip = True
ob_lamp.location = (-2.141, 2.839, 5.197)
ob_lamp.rotation_euler = (0.6503, 0.05522, 5.008)
ob_lamp.scale = (0.8803, 0.8803, 0.8803)
ob_lamp.lock_rotations_4d = False
ob_lamp.empty_display_type = 'ARROWS'
ob_lamp.color = (0.0, 0.0, 0.0, 0.0)
ob_lamp.lineart.crease_threshold = 0.0
ob_camera.location = (-6.586, 5.729, 4.704)
ob_camera.rotation_euler = (1.109, 0.01082, 3.957)
ob_camera.scale = (0.8803, 0.8803, 0.8803)
ob_camera.lock_rotations_4d = False
ob_camera.empty_display_type = 'ARROWS'
ob_camera.color = (0.0, 0.0, 0.0, 0.0)
ob_camera.display_type = 'WIRE'
ob_camera.lineart.crease_threshold = 0.0

# ---- collection membership
col_collection_1.objects.link(ob_cube)
col_collection_1.objects.link(ob_lamp)
col_collection_1.objects.link(ob_camera)

# ---- scene / render settings (as saved in the file)
scene.camera = ob_camera
scene.frame_start = 1; scene.frame_end = 250; scene.frame_set(1)
scene.render.engine = 'BLENDER_EEVEE_NEXT'
scene.render.resolution_percentage = 50
scene.render.dither_intensity = 0.0
scene.cycles.use_denoising = False
scene.cycles.samples = 10
scene.cycles.sampling_pattern = 'TABULATED_SOBOL'
scene.cycles.light_sampling_threshold = 0.0
scene.cycles.use_adaptive_sampling = False
scene.cycles.use_light_tree = False
scene.cycles.blur_glossy = 0.0
scene.cycles.pixel_filter_type = 'GAUSSIAN'
scene.cycles.sample_clamp_indirect = 0.0
scene.view_settings.view_transform = 'Standard'
bpy.context.view_layer.update()
